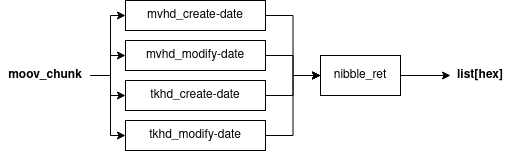

The diagram above was exported from draw.io. Its source (the exported page's mxGraphModel, read from the mxfile embedded in the PNG):
<mxGraphModel dx="1067" dy="770" grid="1" gridSize="10" guides="1" tooltips="1" connect="1" arrows="1" fold="1" page="1" pageScale="1" pageWidth="827" pageHeight="1169" math="0" shadow="0">
  <root>
    <mxCell id="0" />
    <mxCell id="1" parent="0" />
    <mxCell id="5jYrexJtKaYGDB_DM6vi-26" style="edgeStyle=orthogonalEdgeStyle;rounded=0;orthogonalLoop=1;jettySize=auto;html=1;entryX=0;entryY=0.5;entryDx=0;entryDy=0;" edge="1" parent="1" source="5jYrexJtKaYGDB_DM6vi-20" target="5jYrexJtKaYGDB_DM6vi-22">
      <mxGeometry relative="1" as="geometry">
        <Array as="points">
          <mxPoint x="190" y="445" />
          <mxPoint x="190" y="385" />
        </Array>
      </mxGeometry>
    </mxCell>
    <mxCell id="5jYrexJtKaYGDB_DM6vi-27" style="edgeStyle=orthogonalEdgeStyle;rounded=0;orthogonalLoop=1;jettySize=auto;html=1;entryX=0;entryY=0.5;entryDx=0;entryDy=0;" edge="1" parent="1" source="5jYrexJtKaYGDB_DM6vi-20" target="5jYrexJtKaYGDB_DM6vi-23">
      <mxGeometry relative="1" as="geometry" />
    </mxCell>
    <mxCell id="5jYrexJtKaYGDB_DM6vi-28" style="edgeStyle=orthogonalEdgeStyle;rounded=0;orthogonalLoop=1;jettySize=auto;html=1;exitX=1;exitY=0.5;exitDx=0;exitDy=0;entryX=0;entryY=0.5;entryDx=0;entryDy=0;" edge="1" parent="1" source="5jYrexJtKaYGDB_DM6vi-20" target="5jYrexJtKaYGDB_DM6vi-24">
      <mxGeometry relative="1" as="geometry" />
    </mxCell>
    <mxCell id="5jYrexJtKaYGDB_DM6vi-29" style="edgeStyle=orthogonalEdgeStyle;rounded=0;orthogonalLoop=1;jettySize=auto;html=1;exitX=1;exitY=0.5;exitDx=0;exitDy=0;entryX=0;entryY=0.5;entryDx=0;entryDy=0;" edge="1" parent="1" source="5jYrexJtKaYGDB_DM6vi-20" target="5jYrexJtKaYGDB_DM6vi-25">
      <mxGeometry relative="1" as="geometry">
        <Array as="points">
          <mxPoint x="190" y="445" />
          <mxPoint x="190" y="505" />
        </Array>
      </mxGeometry>
    </mxCell>
    <mxCell id="5jYrexJtKaYGDB_DM6vi-20" value="moov_chunk" style="text;html=1;strokeColor=none;fillColor=none;align=center;verticalAlign=middle;whiteSpace=wrap;rounded=0;fontStyle=1" vertex="1" parent="1">
      <mxGeometry x="80" y="430" width="90" height="30" as="geometry" />
    </mxCell>
    <mxCell id="5jYrexJtKaYGDB_DM6vi-31" style="edgeStyle=orthogonalEdgeStyle;rounded=0;orthogonalLoop=1;jettySize=auto;html=1;exitX=1;exitY=0.5;exitDx=0;exitDy=0;entryX=0;entryY=0.5;entryDx=0;entryDy=0;" edge="1" parent="1" source="5jYrexJtKaYGDB_DM6vi-22" target="5jYrexJtKaYGDB_DM6vi-30">
      <mxGeometry relative="1" as="geometry" />
    </mxCell>
    <mxCell id="5jYrexJtKaYGDB_DM6vi-22" value="mvhd_create-date" style="rounded=0;whiteSpace=wrap;html=1;" vertex="1" parent="1">
      <mxGeometry x="205" y="370" width="140" height="30" as="geometry" />
    </mxCell>
    <mxCell id="5jYrexJtKaYGDB_DM6vi-32" style="edgeStyle=orthogonalEdgeStyle;rounded=0;orthogonalLoop=1;jettySize=auto;html=1;exitX=1;exitY=0.5;exitDx=0;exitDy=0;entryX=0;entryY=0.5;entryDx=0;entryDy=0;" edge="1" parent="1" source="5jYrexJtKaYGDB_DM6vi-23" target="5jYrexJtKaYGDB_DM6vi-30">
      <mxGeometry relative="1" as="geometry" />
    </mxCell>
    <mxCell id="5jYrexJtKaYGDB_DM6vi-23" value="mvhd_modify-date" style="rounded=0;whiteSpace=wrap;html=1;" vertex="1" parent="1">
      <mxGeometry x="205" y="410" width="140" height="30" as="geometry" />
    </mxCell>
    <mxCell id="5jYrexJtKaYGDB_DM6vi-33" style="edgeStyle=orthogonalEdgeStyle;rounded=0;orthogonalLoop=1;jettySize=auto;html=1;" edge="1" parent="1" source="5jYrexJtKaYGDB_DM6vi-24" target="5jYrexJtKaYGDB_DM6vi-30">
      <mxGeometry relative="1" as="geometry" />
    </mxCell>
    <mxCell id="5jYrexJtKaYGDB_DM6vi-24" value="tkhd_create-date" style="rounded=0;whiteSpace=wrap;html=1;" vertex="1" parent="1">
      <mxGeometry x="205" y="450" width="140" height="30" as="geometry" />
    </mxCell>
    <mxCell id="5jYrexJtKaYGDB_DM6vi-34" style="edgeStyle=orthogonalEdgeStyle;rounded=0;orthogonalLoop=1;jettySize=auto;html=1;entryX=0;entryY=0.5;entryDx=0;entryDy=0;" edge="1" parent="1" source="5jYrexJtKaYGDB_DM6vi-25" target="5jYrexJtKaYGDB_DM6vi-30">
      <mxGeometry relative="1" as="geometry" />
    </mxCell>
    <mxCell id="5jYrexJtKaYGDB_DM6vi-25" value="tkhd_modify-date" style="rounded=0;whiteSpace=wrap;html=1;" vertex="1" parent="1">
      <mxGeometry x="205" y="490" width="140" height="30" as="geometry" />
    </mxCell>
    <mxCell id="5jYrexJtKaYGDB_DM6vi-37" style="edgeStyle=orthogonalEdgeStyle;rounded=0;orthogonalLoop=1;jettySize=auto;html=1;entryX=0;entryY=0.5;entryDx=0;entryDy=0;" edge="1" parent="1" source="5jYrexJtKaYGDB_DM6vi-30" target="5jYrexJtKaYGDB_DM6vi-36">
      <mxGeometry relative="1" as="geometry" />
    </mxCell>
    <mxCell id="5jYrexJtKaYGDB_DM6vi-30" value="nibble_ret" style="rounded=0;whiteSpace=wrap;html=1;" vertex="1" parent="1">
      <mxGeometry x="400" y="425" width="80" height="40" as="geometry" />
    </mxCell>
    <mxCell id="5jYrexJtKaYGDB_DM6vi-36" value="list[hex]" style="text;html=1;strokeColor=none;fillColor=none;align=center;verticalAlign=middle;whiteSpace=wrap;rounded=0;fontStyle=1" vertex="1" parent="1">
      <mxGeometry x="530" y="430" width="60" height="30" as="geometry" />
    </mxCell>
  </root>
</mxGraphModel>